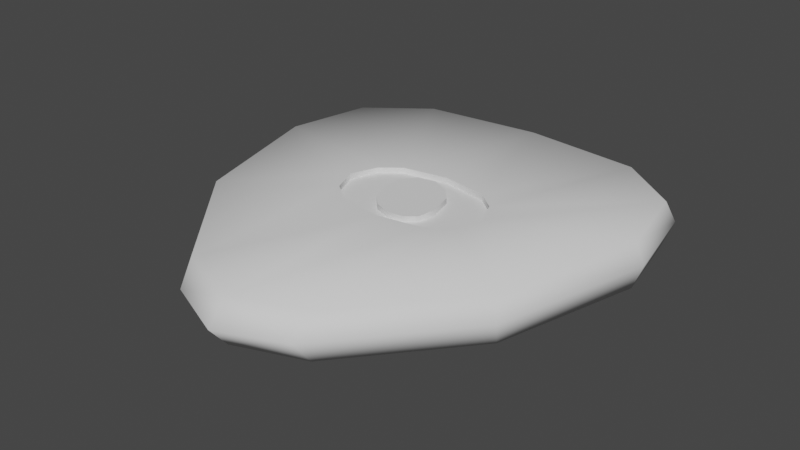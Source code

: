 # Source: GuitarPickCoinWholeNote.blend  (saved by Blender 3.6.13; exported with 4.5.12 LTS)
import bpy
from mathutils import Matrix  # noqa: F401  (used for matrix-valued properties, if any)

bpy.ops.wm.read_factory_settings(use_empty=True)
scene = bpy.context.scene
scene.name = 'Scene'

# ---- collections
col_collection = bpy.data.collections.new('Collection'); scene.collection.children.link(col_collection)

# ---- world
world_world = bpy.data.worlds.new('World'); scene.world = world_world
world_world.use_nodes = True; world_world.node_tree.nodes.clear()
_N = world_world.node_tree.nodes; _L = world_world.node_tree.links
n0 = _N.new('ShaderNodeOutputWorld'); n0.name = 'World Output'; n0.location = (300, 300)
n1 = _N.new('ShaderNodeBackground'); n1.name = 'Background'; n1.location = (10, 300)
n1.inputs[0].default_value = (0.05088, 0.05088, 0.05088, 1.0)
_L.new(n1.outputs[0], n0.inputs[0])
n0.is_active_output = True
world_world.color = (0.05088, 0.05088, 0.05088)
world_world.use_sun_shadow = False
world_world.sun_shadow_jitter_overblur = 0.0

# ---- meshes
me_plane = bpy.data.meshes.new('Plane')
me_plane.from_pydata([(0.0, 0.8871, 0.1013), (0.5454, 0.8297, 0.1013), (0.8242, 0.6192, 0.1013), (0.9035, 0.231, 0.1013), (0.7285, -0.4196, 0.1013), (0.3021, -0.9254, 0.1013), (0.0, -1.037, 0.1013), (0.0, -1.12, 0.0), (0.2889, -0.9993, 0.0), (0.7485, -0.4543, 0.0), (0.937, 0.2469, 0.0), (0.8516, 0.6653, 0.0), (0.5511, 0.8921, 0.0), (0.0, 0.954, 0.0), (-0.5454, 0.8297, 0.1013), (-0.8242, 0.6192, 0.1013), (-0.9035, 0.231, 0.1013), (-0.7285, -0.4196, 0.1013), (-0.3021, -0.9254, 0.1013), (-0.2889, -0.9993, 0.0), (-0.7485, -0.4543, 0.0), (-0.937, 0.2469, 0.0), (-0.8516, 0.6653, 0.0), (-0.5511, 0.8921, 0.0), (-0.3449, 0.0, 0.1013), (-0.2979, -0.1224, 0.1013), (-0.2979, 0.1224, 0.1013), (-0.1535, -0.007285, 0.1013), (-0.2082, 0.1936, 0.1013), (-0.1181, -0.09161, 0.1013), (-0.1535, 0.09029, 0.1013), (-0.06693, -0.1468, 0.1013), (-0.1005, 0.1547, 0.1013), (-0.2082, -0.1936, 0.1013), (0.0638, 0.1362, 0.1013), (0.1358, -0.1291, 0.1013), (0.1185, 0.07263, 0.1013), (0.08587, -0.1698, 0.1013), (0.3449, 0.0, 0.1013), (0.2979, -0.1224, 0.1013), (0.2979, 0.1224, 0.1013), (0.2082, -0.1936, 0.1013), (0.1477, -0.04349, 0.1013), (0.2082, 0.1936, 0.1013), (0.0, 0.2298, 0.1013), (0.0, -0.2298, 0.1013), (0.009007, -0.1781, 0.1013), (-0.01704, 0.1711, 0.1013), (-0.3449, 0.0, 0.07533), (-0.2979, -0.1224, 0.07533), (-0.2979, 0.1224, 0.07533), (-0.2082, 0.1936, 0.07533), (-0.1535, -0.007285, 0.07533), (-0.1181, -0.09161, 0.07533), (-0.1535, 0.09029, 0.07533), (-0.06693, -0.1468, 0.07533), (-0.1005, 0.1547, 0.07533), (-0.2082, -0.1936, 0.07533), (0.0638, 0.1362, 0.07533), (0.1185, 0.07263, 0.07533), (0.1358, -0.1291, 0.07533), (0.08587, -0.1698, 0.07533), (0.3449, 0.0, 0.07533), (0.2979, -0.1224, 0.07533), (0.2979, 0.1224, 0.07533), (0.2082, -0.1936, 0.07533), (0.1477, -0.04349, 0.07533), (0.2082, 0.1936, 0.07533), (4.255e-10, 0.2298, 0.07533), (4.255e-10, -0.2298, 0.07533), (0.009007, -0.1781, 0.07533), (-0.01704, 0.1711, 0.07533)], [], [(8, 5, 6, 7), (10, 3, 4, 9), (12, 1, 2, 11), (9, 4, 5, 8), (11, 2, 3, 10), (13, 0, 1, 12), (29, 31, 46, 37, 35, 42, 36, 34, 47, 32, 30, 27), (35, 37, 61, 60), (47, 34, 58, 71), (19, 7, 6, 18), (21, 20, 17, 16), (23, 22, 15, 14), (20, 19, 18, 17), (22, 21, 16, 15), (13, 23, 14, 0), (57, 33, 45, 69), (26, 24, 48, 50), (28, 26, 50, 51), (29, 27, 52, 53), (46, 31, 55, 70), (44, 28, 51, 68), (39, 38, 62, 63), (27, 30, 54, 52), (32, 47, 71, 56), (38, 40, 64, 62), (31, 29, 53, 55), (70, 61, 37, 46), (41, 39, 63, 65), (30, 32, 56, 54), (40, 43, 67, 64), (42, 35, 60, 66), (36, 42, 66, 59), (25, 33, 57, 49), (24, 25, 49, 48), (34, 36, 59, 58), (45, 41, 65, 69), (43, 44, 68, 67), (16, 24, 26, 15), (14, 15, 26, 28), (0, 14, 28, 44), (0, 44, 43, 1), (1, 43, 40, 2), (2, 40, 38, 3), (4, 3, 38, 39), (5, 4, 39, 41), (6, 5, 41, 45), (18, 6, 45, 33), (17, 25, 24, 16), (18, 33, 25, 17), (50, 48, 52, 54), (51, 50, 54, 56), (71, 68, 51, 56), (68, 71, 58, 67), (58, 59, 64, 67), (62, 64, 59, 66), (62, 66, 60, 63), (61, 65, 63, 60), (70, 69, 65, 61), (55, 57, 69, 70), (55, 53, 49, 57), (49, 53, 52, 48)])
me_plane.polygons.foreach_set('use_smooth', [True] * 61)
_k = set([(24, 25), (24, 26), (25, 33), (26, 28), (27, 29), (27, 30), (28, 44), (29, 31), (30, 32), (31, 46), (32, 47), (33, 45), (34, 36), (34, 47), (35, 37), (35, 42), (36, 42), (37, 46), (38, 39), (38, 40), (39, 41), (40, 43), (41, 45), (43, 44), (48, 49), (48, 50), (49, 57), (50, 51), (51, 68), (52, 53), (52, 54), (53, 55), (54, 56), (55, 70), (56, 71), (57, 69), (58, 59), (58, 71), (59, 66), (60, 61), (60, 66), (61, 70), (62, 63), (62, 64), (63, 65), (64, 67), (65, 69), (67, 68)])
me_plane.attributes.new('sharp_edge', 'BOOLEAN', 'EDGE').data.foreach_set('value', [ (min(e.vertices), max(e.vertices)) in _k for e in me_plane.edges])
_uv = me_plane.uv_layers.new(name='UVMap')
_uv.uv.foreach_set('vector', [0.311, 0.07007, 0.314, 0.1045, 0.2445, 0.05231, 0.2445, 0.01382, 0.4601, 0.6504, 0.4523, 0.643, 0.4121, 0.34, 0.4167, 0.3239, 0.3713, 0.9509, 0.37, 0.9219, 0.4341, 0.8238, 0.4404, 0.8453, 0.4167, 0.3239, 0.4121, 0.34, 0.314, 0.1045, 0.311, 0.07007, 0.4404, 0.8453, 0.4341, 0.8238, 0.4523, 0.643, 0.4601, 0.6504, 0.2445, 0.9797, 0.2445, 0.9486, 0.37, 0.9219, 0.3713, 0.9509, 0.2173, 0.4928, 0.2291, 0.4671, 0.2466, 0.4525, 0.2643, 0.4564, 0.2757, 0.4753, 0.2785, 0.5152, 0.2718, 0.5693, 0.2592, 0.5989, 0.2406, 0.6151, 0.2214, 0.6075, 0.2092, 0.5775, 0.2092, 0.5321, 0.2757, 0.4753, 0.2643, 0.4564, 0.2643, 0.4564, 0.2757, 0.4753, 0.7428, 0.746, 0.7992, 0.697, 0.7992, 0.697, 0.7428, 0.746, 0.1781, 0.07007, 0.2445, 0.01382, 0.2445, 0.05231, 0.175, 0.1045, 0.02898, 0.6504, 0.07235, 0.3239, 0.07694, 0.34, 0.03669, 0.643, 0.1178, 0.9509, 0.04863, 0.8453, 0.05493, 0.8238, 0.1191, 0.9219, 0.07235, 0.3239, 0.1781, 0.07007, 0.175, 0.1045, 0.07694, 0.34, 0.04863, 0.8453, 0.02898, 0.6504, 0.03669, 0.643, 0.05493, 0.8238, 0.2445, 0.9797, 0.1178, 0.9509, 0.1191, 0.9219, 0.2445, 0.9486, 0.1966, 0.4453, 0.1966, 0.4453, 0.2445, 0.4284, 0.2445, 0.4284, 0.176, 0.5925, 0.1652, 0.5355, 0.1652, 0.5355, 0.176, 0.5925, 0.1966, 0.6256, 0.176, 0.5925, 0.176, 0.5925, 0.1966, 0.6256, 0.2173, 0.4928, 0.2092, 0.5321, 0.2092, 0.5321, 0.2173, 0.4928, 0.2466, 0.4525, 0.2291, 0.4671, 0.2291, 0.4671, 0.2466, 0.4525, 0.2445, 0.6425, 0.1966, 0.6256, 0.1966, 0.6256, 0.2445, 0.6425, 0.313, 0.4785, 0.3239, 0.5355, 0.3239, 0.5355, 0.313, 0.4785, 0.2092, 0.5321, 0.2092, 0.5775, 0.2092, 0.5775, 0.2092, 0.5321, 0.2214, 0.6075, 0.2406, 0.6151, 0.2406, 0.6151, 0.2214, 0.6075, 0.3239, 0.5355, 0.313, 0.5925, 0.313, 0.5925, 0.3239, 0.5355, 0.2291, 0.4671, 0.2173, 0.4928, 0.2173, 0.4928, 0.2291, 0.4671, 0.2466, 0.4525, 0.2643, 0.4564, 0.2643, 0.4564, 0.2466, 0.4525, 0.2924, 0.4453, 0.313, 0.4785, 0.313, 0.4785, 0.2924, 0.4453, 0.2092, 0.5775, 0.2214, 0.6075, 0.2214, 0.6075, 0.2092, 0.5775, 0.313, 0.5925, 0.2924, 0.6256, 0.2924, 0.6256, 0.313, 0.5925, 0.2785, 0.5152, 0.2757, 0.4753, 0.2757, 0.4753, 0.2785, 0.5152, 0.2718, 0.5693, 0.2785, 0.5152, 0.2785, 0.5152, 0.2718, 0.5693, 0.176, 0.4785, 0.1966, 0.4453, 0.1966, 0.4453, 0.176, 0.4785, 0.1652, 0.5355, 0.176, 0.4785, 0.176, 0.4785, 0.1652, 0.5355, 0.2592, 0.5989, 0.2718, 0.5693, 0.2718, 0.5693, 0.2592, 0.5989, 0.2445, 0.4284, 0.2924, 0.4453, 0.2924, 0.4453, 0.2445, 0.4284, 0.2924, 0.6256, 0.2445, 0.6425, 0.2445, 0.6425, 0.2924, 0.6256, 0.03669, 0.643, 0.1652, 0.5355, 0.176, 0.5925, 0.05493, 0.8238, 0.1191, 0.9219, 0.05493, 0.8238, 0.176, 0.5925, 0.1966, 0.6256, 0.2445, 0.9486, 0.1191, 0.9219, 0.1966, 0.6256, 0.2445, 0.6425, 0.2445, 0.9486, 0.2445, 0.6425, 0.2924, 0.6256, 0.37, 0.9219, 0.37, 0.9219, 0.2924, 0.6256, 0.313, 0.5925, 0.4341, 0.8238, 0.4341, 0.8238, 0.313, 0.5925, 0.3239, 0.5355, 0.4523, 0.643, 0.4121, 0.34, 0.4523, 0.643, 0.3239, 0.5355, 0.313, 0.4785, 0.314, 0.1045, 0.4121, 0.34, 0.313, 0.4785, 0.2924, 0.4453, 0.2445, 0.05231, 0.314, 0.1045, 0.2924, 0.4453, 0.2445, 0.4284, 0.175, 0.1045, 0.2445, 0.05231, 0.2445, 0.4284, 0.1966, 0.4453, 0.07694, 0.34, 0.176, 0.4785, 0.1652, 0.5355, 0.03669, 0.643, 0.175, 0.1045, 0.1966, 0.4453, 0.176, 0.4785, 0.07694, 0.34, 0.5466, 0.6803, 0.5134, 0.5108, 0.647, 0.4993, 0.6473, 0.6348, 0.6094, 0.7786, 0.5466, 0.6803, 0.6473, 0.6348, 0.6845, 0.7239, 0.7428, 0.746, 0.7549, 0.8274, 0.6094, 0.7786, 0.6845, 0.7239, 0.7549, 0.8274, 0.7428, 0.746, 0.7992, 0.697, 0.9002, 0.7757, 0.7992, 0.697, 0.8372, 0.6084, 0.9626, 0.6762, 0.9002, 0.7757, 0.9951, 0.5059, 0.9626, 0.6762, 0.8372, 0.6084, 0.8573, 0.447, 0.9951, 0.5059, 0.8573, 0.447, 0.8487, 0.3281, 0.9619, 0.3364, 0.8137, 0.2721, 0.8991, 0.2381, 0.9619, 0.3364, 0.8487, 0.3281, 0.76, 0.261, 0.7536, 0.1893, 0.8991, 0.2381, 0.8137, 0.2721, 0.7071, 0.305, 0.6083, 0.2411, 0.7536, 0.1893, 0.76, 0.261, 0.7071, 0.305, 0.6715, 0.382, 0.5459, 0.3405, 0.6083, 0.2411, 0.5459, 0.3405, 0.6715, 0.382, 0.647, 0.4993, 0.5134, 0.5108])
me_plane.update()
me_plane.normals_split_custom_set([tuple(v) for v in zip(*[iter([0.4603, -0.7287, 0.5071, 0.3768, -0.4459, 0.8119, 0.0, -0.5217, 0.8531, 0.0, -0.801, 0.5987, 0.9497, -0.008547, 0.3131, 0.6392, -0.03539, 0.7682, 0.572, -0.2779, 0.7718, 0.8279, -0.4603, 0.3205, 0.2979, 0.8009, 0.5194, 0.2189, 0.5073, 0.8335, 0.5396, 0.2996, 0.7868, 0.7412, 0.5126, 0.4334, 0.8279, -0.4603, 0.3205, 0.572, -0.2779, 0.7718, 0.3768, -0.4459, 0.8119, 0.4603, -0.7287, 0.5071, 0.7412, 0.5126, 0.4334, 0.5396, 0.2996, 0.7868, 0.6392, -0.03539, 0.7682, 0.9497, -0.008547, 0.3131, 4.957e-09, 0.8417, 0.5399, 9.503e-09, 0.5036, 0.8639, 0.2189, 0.5073, 0.8335, 0.2979, 0.8009, 0.5194, 1.154e-08, 0.0, 1.0, 1.154e-08, 0.0, 1.0, 1.154e-08, 0.0, 1.0, 1.154e-08, 0.0, 1.0, 1.154e-08, 0.0, 1.0, 1.154e-08, 0.0, 1.0, 1.154e-08, 0.0, 1.0, 1.154e-08, 0.0, 1.0, 1.154e-08, 0.0, 1.0, 1.154e-08, 0.0, 1.0, 1.154e-08, 0.0, 1.0, 1.154e-08, 0.0, 1.0, 0.8713, -0.4907, 0.0, 0.3857, -0.9226, 0.0, 0.3857, -0.9226, 0.0, 0.8713, -0.4907, 0.0, 0.1068, 0.9943, 0.0, 0.5921, 0.8059, 0.0, 0.5921, 0.8059, 0.0, 0.1068, 0.9943, 0.0, -0.4603, -0.7287, 0.5071, 0.0, -0.801, 0.5987, 0.0, -0.5217, 0.8531, -0.3768, -0.4459, 0.8119, -0.9497, -0.008547, 0.3131, -0.8279, -0.4603, 0.3205, -0.572, -0.2779, 0.7718, -0.6392, -0.03539, 0.7682, -0.2979, 0.8009, 0.5194, -0.7412, 0.5126, 0.4334, -0.5396, 0.2996, 0.7868, -0.2189, 0.5073, 0.8335, -0.8279, -0.4603, 0.3205, -0.4603, -0.7287, 0.5071, -0.3768, -0.4459, 0.8119, -0.572, -0.2779, 0.7718, -0.7412, 0.5126, 0.4334, -0.9497, -0.008547, 0.3131, -0.6392, -0.03539, 0.7682, -0.5396, 0.2996, 0.7868, 4.957e-09, 0.8417, 0.5399, -0.2979, 0.8009, 0.5194, -0.2189, 0.5073, 0.8335, 9.503e-09, 0.5036, 0.8639, 0.4094, 0.9124, 9.2e-09, 0.4094, 0.9124, 9.2e-09, 0.0, 1.0, 9.05e-09, 0.0, 1.0, 9.05e-09, 0.8061, -0.5918, 0.0, 1.0, 0.0, 0.0, 1.0, 0.0, 0.0, 0.8061, -0.5918, 0.0, 0.4094, -0.9124, 0.0, 0.8061, -0.5918, 0.0, 0.8061, -0.5918, 0.0, 0.4094, -0.9124, 0.0, -0.8406, -0.5416, 0.0, -0.9804, -0.197, 0.0, -0.9804, -0.197, 0.0, -0.8406, -0.5416, 0.0, -0.1409, -0.99, 0.0, -0.5705, -0.8213, 0.0, -0.5705, -0.8213, 0.0, -0.1409, -0.99, 0.0, 0.0, -1.0, 0.0, 0.4094, -0.9124, 0.0, 0.4094, -0.9124, 0.0, 0.0, -1.0, 0.0, -0.8061, 0.5918, 0.0, -1.0, 0.0, 0.0, -1.0, 0.0, 0.0, -0.8061, 0.5918, 0.0, -0.9804, -0.197, 0.0, -0.9414, 0.3372, 0.0, -0.9414, 0.3372, 0.0, -0.9804, -0.197, 0.0, -0.5125, 0.8587, 0.0, 0.1068, 0.9943, 0.0, 0.1068, 0.9943, 0.0, -0.5125, 0.8587, 0.0, -1.0, 0.0, 0.0, -0.8061, -0.5918, 0.0, -0.8061, -0.5918, 0.0, -1.0, 0.0, 0.0, -0.5705, -0.8213, 0.0, -0.8406, -0.5416, 0.0, -0.8406, -0.5416, 0.0, -0.5705, -0.8213, 0.0, -0.1409, -0.99, 0.0, 0.3857, -0.9226, 0.0, 0.3857, -0.9226, 0.0, -0.1409, -0.99, 0.0, -0.4094, 0.9124, 0.0, -0.8061, 0.5918, 0.0, -0.8061, 0.5918, 0.0, -0.4094, 0.9124, 0.0, -0.9414, 0.3372, 0.0, -0.5125, 0.8587, 0.0, -0.5125, 0.8587, 0.0, -0.9414, 0.3372, 0.0, -0.8061, -0.5918, 0.0, -0.4094, -0.9124, 0.0, -0.4094, -0.9124, 0.0, -0.8061, -0.5918, 0.0, 0.9986, 0.05377, 0.0, 0.8713, -0.4907, 0.0, 0.8713, -0.4907, 0.0, 0.9986, 0.05377, 0.0, 0.8877, 0.4604, 0.0, 0.9986, 0.05377, 0.0, 0.9986, 0.05377, 0.0, 0.8877, 0.4604, 0.0, 0.8061, 0.5918, 0.0, 0.4094, 0.9124, 9.2e-09, 0.4094, 0.9124, 9.2e-09, 0.8061, 0.5918, 0.0, 1.0, 0.0, 0.0, 0.8061, 0.5918, 0.0, 0.8061, 0.5918, 0.0, 1.0, 0.0, 0.0, 0.5921, 0.8059, 0.0, 0.8877, 0.4604, 0.0, 0.8877, 0.4604, 0.0, 0.5921, 0.8059, 0.0, 0.0, 1.0, 9.05e-09, -0.4094, 0.9124, 0.0, -0.4094, 0.9124, 0.0, 0.0, 1.0, 9.05e-09, -0.4094, -0.9124, 0.0, 0.0, -1.0, 0.0, 0.0, -1.0, 0.0, -0.4094, -0.9124, 0.0, -0.6392, -0.03539, 0.7682, 2.292e-09, 0.0, 1.0, -1.362e-08, 0.0, 1.0, -0.5396, 0.2996, 0.7868, -0.2189, 0.5073, 0.8335, -0.5396, 0.2996, 0.7868, -1.362e-08, 0.0, 1.0, -9.03e-09, 0.0, 1.0, 9.503e-09, 0.5036, 0.8639, -0.2189, 0.5073, 0.8335, -9.03e-09, 0.0, 1.0, 7.404e-09, 0.0, 1.0, 9.503e-09, 0.5036, 0.8639, 7.404e-09, 0.0, 1.0, 1.534e-08, 0.0, 1.0, 0.2189, 0.5073, 0.8335, 0.2189, 0.5073, 0.8335, 1.534e-08, 0.0, 1.0, 0.0, 0.0, 1.0, 0.5396, 0.2996, 0.7868, 0.5396, 0.2996, 0.7868, 0.0, 0.0, 1.0, -1.149e-08, 0.0, 1.0, 0.6392, -0.03539, 0.7682, 0.572, -0.2779, 0.7718, 0.6392, -0.03539, 0.7682, -1.149e-08, 0.0, 1.0, -2.189e-08, 0.0, 1.0, 0.3768, -0.4459, 0.8119, 0.572, -0.2779, 0.7718, -2.189e-08, 0.0, 1.0, -1.427e-08, 0.0, 1.0, 0.0, -0.5217, 0.8531, 0.3768, -0.4459, 0.8119, -1.427e-08, 0.0, 1.0, 0.0, 0.0, 1.0, -0.3768, -0.4459, 0.8119, 0.0, -0.5217, 0.8531, 0.0, 0.0, 1.0, 1.557e-08, 0.0, 1.0, -0.572, -0.2779, 0.7718, 2.303e-08, 0.0, 1.0, 2.292e-09, 0.0, 1.0, -0.6392, -0.03539, 0.7682, -0.3768, -0.4459, 0.8119, 1.557e-08, 0.0, 1.0, 2.303e-08, 0.0, 1.0, -0.572, -0.2779, 0.7718, 0.0, 0.0, 1.0, 2.867e-09, 0.0, 1.0, 3.356e-09, 0.0, 1.0, 0.0, 0.0, 1.0, 5.497e-09, 0.0, 1.0, 0.0, 0.0, 1.0, 0.0, 0.0, 1.0, 1.904e-08, 0.0, 1.0, 1.533e-08, 0.0, 1.0, 1.118e-08, 0.0, 1.0, 5.497e-09, 0.0, 1.0, 1.904e-08, 0.0, 1.0, 1.118e-08, 0.0, 1.0, 1.533e-08, 0.0, 1.0, 1.086e-08, 0.0, 1.0, 2.495e-08, 0.0, 1.0, 1.086e-08, 0.0, 1.0, 3.458e-08, 0.0, 1.0, 3.594e-08, 0.0, 1.0, 2.495e-08, 0.0, 1.0, 2.667e-08, 0.0, 1.0, 3.594e-08, 0.0, 1.0, 3.458e-08, 0.0, 1.0, 2.276e-08, 0.0, 1.0, 2.667e-08, 0.0, 1.0, 2.276e-08, 0.0, 1.0, -9.648e-09, 0.0, 1.0, 2.452e-09, 0.0, 1.0, -4.814e-09, 0.0, 1.0, -1.761e-08, 0.0, 1.0, 2.452e-09, 0.0, 1.0, -9.648e-09, 0.0, 1.0, 0.0, 0.0, 1.0, 0.0, 0.0, 1.0, -1.761e-08, 0.0, 1.0, -4.814e-09, 0.0, 1.0, -1.157e-08, 0.0, 1.0, -2.943e-08, 0.0, 1.0, 0.0, 0.0, 1.0, 0.0, 0.0, 1.0, -1.157e-08, 0.0, 1.0, -1.998e-08, 0.0, 1.0, -7.645e-09, 0.0, 1.0, -2.943e-08, 0.0, 1.0, -7.645e-09, 0.0, 1.0, -1.998e-08, 0.0, 1.0, 3.356e-09, 0.0, 1.0, 2.867e-09, 0.0, 1.0])] * 3)])

# ---- objects
ob_wholecoin = bpy.data.objects.new('WholeCoin', me_plane)

# ---- transforms, parenting, visibility, modifiers, constraints
ob_wholecoin.location = (0.0, 0.0, 0.0)
_m = ob_wholecoin.modifiers.new('Mirror', 'MIRROR')
_m.use_axis = (False, False, True)
_m.use_clip = True

# ---- collection membership
col_collection.objects.link(ob_wholecoin)

# ---- scene / render settings (as saved in the file)
scene.frame_start = 1; scene.frame_end = 250; scene.frame_set(1)
scene.render.engine = 'BLENDER_EEVEE_NEXT'
scene.cycles.sampling_pattern = 'TABULATED_SOBOL'
scene.view_settings.view_transform = 'Filmic'
bpy.context.view_layer.update()

# ---- added for rendering (the .blend has no active camera and no usable light): camera, sun
cam_auto = bpy.data.cameras.new('AutoCamera')
cam_auto.lens = 50.0
cam_auto.sensor_width = 36.0
cam_auto.clip_end = 1000.0
ob_auto_camera = bpy.data.objects.new('AutoCamera', cam_auto)
scene.collection.objects.link(ob_auto_camera)
ob_auto_camera.location = (2.59309, -3.19478, 2.07448)
ob_auto_camera.rotation_euler = (1.09748, -7.21219e-08, 0.694738)
scene.camera = ob_auto_camera
light_auto_sun = bpy.data.lights.new('AutoSun', 'SUN')
light_auto_sun.energy = 3.0
light_auto_sun.angle = 0.0523599
ob_auto_sun = bpy.data.objects.new('AutoSun', light_auto_sun)
scene.collection.objects.link(ob_auto_sun)
ob_auto_sun.rotation_euler = (0.872665, 0.174533, 0.523599)
bpy.context.view_layer.update()
